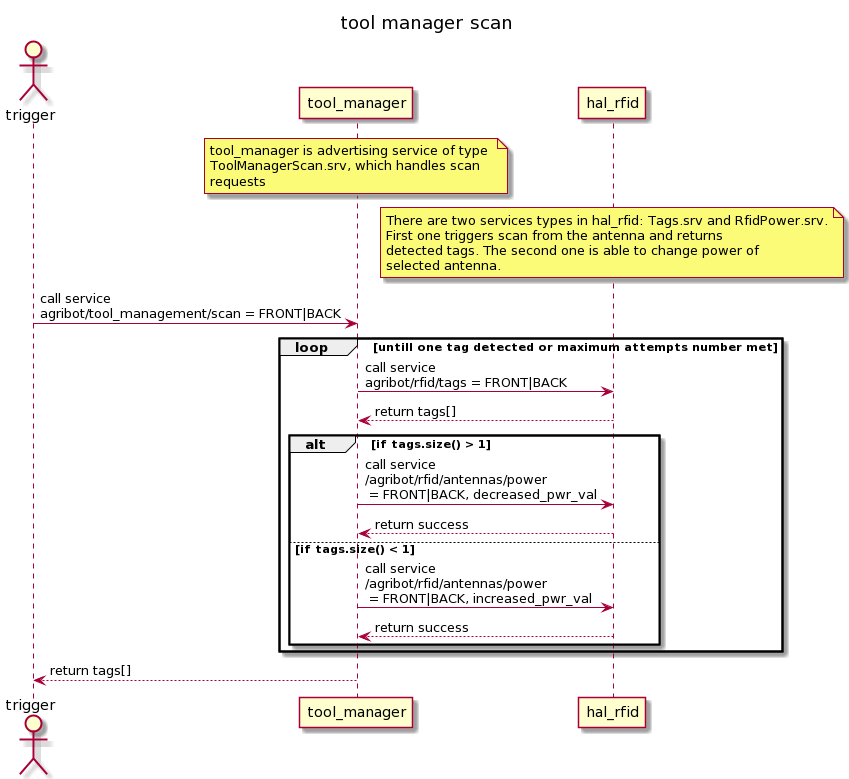

The diagram above was rendered by PlantUML. Its source (embedded in the PNG):
@startuml
title tool manager scan

actor trigger
participant tool_manager
participant hal_rfid

note over tool_manager:tool_manager is advertising service of type \nToolManagerScan.srv, which handles scan\nrequests

note over hal_rfid:There are two services types in hal_rfid: Tags.srv and RfidPower.srv.\nFirst one triggers scan from the antenna and returns\ndetected tags. The second one is able to change power of \nselected antenna.

trigger->tool_manager:call service\nagribot/tool_management/scan = FRONT|BACK
loop untill one tag detected or maximum attempts number met
                    tool_manager->hal_rfid:call service\nagribot/rfid/tags = FRONT|BACK
hal_rfid-->tool_manager: return tags[]
                    alt if tags.size() > 1
                    	tool_manager->hal_rfid:call service\n/agribot/rfid/antennas/power \n = FRONT|BACK, decreased_pwr_val
	                    hal_rfid-->tool_manager: return success
                    else if tags.size() < 1
              			tool_manager->hal_rfid:call service\n/agribot/rfid/antennas/power \n = FRONT|BACK, increased_pwr_val
						hal_rfid-->tool_manager: return success
					end
                    end
tool_manager-->trigger: return tags[]
@enduml